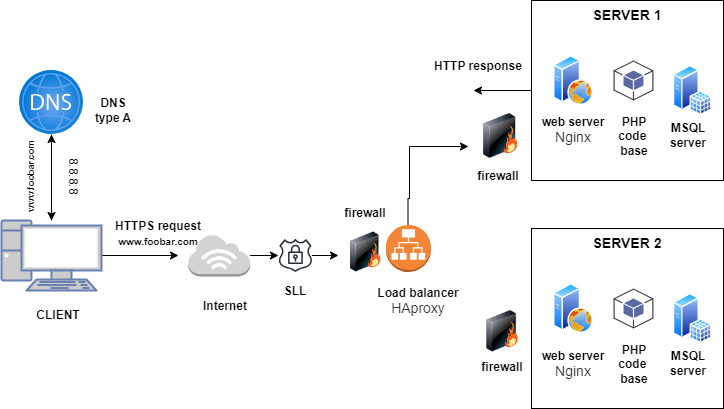

The diagram above was exported from draw.io. Its source (the exported page's mxGraphModel, read from the mxfile embedded in the PNG):
<mxGraphModel dx="880" dy="434" grid="1" gridSize="10" guides="1" tooltips="1" connect="1" arrows="1" fold="1" page="1" pageScale="1" pageWidth="850" pageHeight="1100" math="0" shadow="0">
  <root>
    <mxCell id="0" />
    <mxCell id="1" parent="0" />
    <mxCell id="5Uho_TKffrj_bPOFmgG7-1" value="" style="image;aspect=fixed;perimeter=ellipsePerimeter;html=1;align=center;shadow=0;dashed=0;spacingTop=3;image=img/lib/active_directory/web_server.svg;" parent="1" vertex="1">
      <mxGeometry x="595" y="115" width="40" height="50" as="geometry" />
    </mxCell>
    <mxCell id="5Uho_TKffrj_bPOFmgG7-2" value="" style="image;aspect=fixed;perimeter=ellipsePerimeter;html=1;align=center;shadow=0;dashed=0;spacingTop=3;image=img/lib/active_directory/sql_server.svg;" parent="1" vertex="1">
      <mxGeometry x="715" y="125" width="38.5" height="50" as="geometry" />
    </mxCell>
    <mxCell id="5Uho_TKffrj_bPOFmgG7-3" value="" style="edgeStyle=orthogonalEdgeStyle;rounded=0;orthogonalLoop=1;jettySize=auto;html=1;" parent="1" source="5Uho_TKffrj_bPOFmgG7-5" target="5Uho_TKffrj_bPOFmgG7-14" edge="1">
      <mxGeometry relative="1" as="geometry" />
    </mxCell>
    <mxCell id="5Uho_TKffrj_bPOFmgG7-4" value="" style="edgeStyle=orthogonalEdgeStyle;rounded=0;orthogonalLoop=1;jettySize=auto;html=1;" parent="1" source="5Uho_TKffrj_bPOFmgG7-5" edge="1">
      <mxGeometry relative="1" as="geometry">
        <mxPoint x="220" y="315" as="targetPoint" />
      </mxGeometry>
    </mxCell>
    <mxCell id="5Uho_TKffrj_bPOFmgG7-5" value="" style="fontColor=#0066CC;verticalAlign=top;verticalLabelPosition=bottom;labelPosition=center;align=center;html=1;outlineConnect=0;fillColor=#CCCCCC;strokeColor=#6881B3;gradientColor=none;gradientDirection=north;strokeWidth=2;shape=mxgraph.networks.pc;" parent="1" vertex="1">
      <mxGeometry x="43" y="280" width="100" height="70" as="geometry" />
    </mxCell>
    <mxCell id="5Uho_TKffrj_bPOFmgG7-6" style="edgeStyle=orthogonalEdgeStyle;rounded=0;orthogonalLoop=1;jettySize=auto;html=1;" parent="1" source="5Uho_TKffrj_bPOFmgG7-7" edge="1">
      <mxGeometry relative="1" as="geometry">
        <mxPoint x="515" y="150" as="targetPoint" />
      </mxGeometry>
    </mxCell>
    <mxCell id="5Uho_TKffrj_bPOFmgG7-7" value="SERVER 1" style="rounded=0;whiteSpace=wrap;html=1;fillColor=none;gradientColor=default;verticalAlign=top;fontSize=14;fontStyle=1" parent="1" vertex="1">
      <mxGeometry x="573" y="60" width="192" height="180" as="geometry" />
    </mxCell>
    <mxCell id="5Uho_TKffrj_bPOFmgG7-8" value="web server&lt;div&gt;&lt;span style=&quot;color: rgb(51, 51, 51); font-family: aktiv-grotesk, sans-serif; font-size: 14px; font-weight: 400; text-align: left; background-color: rgb(255, 255, 255);&quot;&gt;Nginx&lt;/span&gt;&lt;br&gt;&lt;/div&gt;" style="rounded=0;whiteSpace=wrap;html=1;fontStyle=1;fillColor=none;strokeColor=none;" parent="1" vertex="1">
      <mxGeometry x="575" y="175" width="80" height="30" as="geometry" />
    </mxCell>
    <mxCell id="5Uho_TKffrj_bPOFmgG7-9" value="MSQL&lt;div&gt;server&lt;/div&gt;" style="rounded=0;whiteSpace=wrap;html=1;fillColor=none;strokeColor=none;fontStyle=1" parent="1" vertex="1">
      <mxGeometry x="695" y="165" width="70" height="60" as="geometry" />
    </mxCell>
    <mxCell id="5Uho_TKffrj_bPOFmgG7-10" value="CLIENT" style="rounded=0;whiteSpace=wrap;html=1;fontStyle=1;fillColor=none;strokeColor=none;" parent="1" vertex="1">
      <mxGeometry x="75" y="355" width="50" height="40" as="geometry" />
    </mxCell>
    <mxCell id="5Uho_TKffrj_bPOFmgG7-11" value="" style="outlineConnect=0;dashed=0;verticalLabelPosition=bottom;verticalAlign=top;align=center;html=1;shape=mxgraph.aws3.android;fillColor=#5A69A4;gradientColor=none;" parent="1" vertex="1">
      <mxGeometry x="655" y="120" width="40" height="40" as="geometry" />
    </mxCell>
    <mxCell id="5Uho_TKffrj_bPOFmgG7-12" value="PHP&lt;div&gt;code&amp;nbsp;&lt;/div&gt;&lt;div&gt;base&lt;/div&gt;" style="rounded=0;whiteSpace=wrap;html=1;fontStyle=1;fillColor=none;strokeColor=none;" parent="1" vertex="1">
      <mxGeometry x="656" y="166" width="40" height="59" as="geometry" />
    </mxCell>
    <mxCell id="5Uho_TKffrj_bPOFmgG7-13" style="edgeStyle=orthogonalEdgeStyle;rounded=0;orthogonalLoop=1;jettySize=auto;html=1;" parent="1" source="5Uho_TKffrj_bPOFmgG7-14" edge="1">
      <mxGeometry relative="1" as="geometry">
        <mxPoint x="93" y="280" as="targetPoint" />
      </mxGeometry>
    </mxCell>
    <mxCell id="5Uho_TKffrj_bPOFmgG7-14" value="" style="image;aspect=fixed;html=1;points=[];align=center;fontSize=12;image=img/lib/azure2/networking/DNS_Zones.svg;" parent="1" vertex="1">
      <mxGeometry x="61" y="130" width="64" height="64" as="geometry" />
    </mxCell>
    <mxCell id="5Uho_TKffrj_bPOFmgG7-15" value="" style="edgeStyle=orthogonalEdgeStyle;rounded=0;orthogonalLoop=1;jettySize=auto;html=1;" parent="1" source="5Uho_TKffrj_bPOFmgG7-16" edge="1">
      <mxGeometry relative="1" as="geometry">
        <mxPoint x="320" y="315" as="targetPoint" />
      </mxGeometry>
    </mxCell>
    <mxCell id="5Uho_TKffrj_bPOFmgG7-16" value="" style="outlineConnect=0;dashed=0;verticalLabelPosition=bottom;verticalAlign=top;align=center;html=1;shape=mxgraph.aws3.internet_3;fillColor=#D2D3D3;gradientColor=none;" parent="1" vertex="1">
      <mxGeometry x="229.75" y="294" width="61.83" height="42" as="geometry" />
    </mxCell>
    <mxCell id="5Uho_TKffrj_bPOFmgG7-17" value="HTTPS request&lt;div&gt;&lt;font style=&quot;font-size: 10px;&quot;&gt;www.foobar.com&lt;/font&gt;&lt;/div&gt;" style="rounded=0;whiteSpace=wrap;html=1;fontStyle=1;fillColor=none;strokeColor=none;" parent="1" vertex="1">
      <mxGeometry x="140" y="275" width="120" height="35" as="geometry" />
    </mxCell>
    <mxCell id="5Uho_TKffrj_bPOFmgG7-18" value="HTTP response" style="rounded=0;whiteSpace=wrap;html=1;fontStyle=1;fillColor=none;strokeColor=none;" parent="1" vertex="1">
      <mxGeometry x="460" y="108" width="120" height="35" as="geometry" />
    </mxCell>
    <mxCell id="5Uho_TKffrj_bPOFmgG7-19" value="www.foobar.com" style="rounded=0;whiteSpace=wrap;html=1;fontStyle=1;rotation=-90;fontSize=9;fillColor=none;strokeColor=none;" parent="1" vertex="1">
      <mxGeometry x="20" y="219" width="105" height="34" as="geometry" />
    </mxCell>
    <mxCell id="5Uho_TKffrj_bPOFmgG7-20" value="8.8.8.8" style="rounded=0;whiteSpace=wrap;html=1;rotation=90;fillColor=none;strokeColor=none;" parent="1" vertex="1">
      <mxGeometry x="55" y="206" width="120" height="60" as="geometry" />
    </mxCell>
    <mxCell id="5Uho_TKffrj_bPOFmgG7-21" value="DNS&lt;div&gt;type A&lt;/div&gt;" style="rounded=0;whiteSpace=wrap;html=1;fontStyle=1;fillColor=none;strokeColor=none;" parent="1" vertex="1">
      <mxGeometry x="95" y="140" width="120" height="60" as="geometry" />
    </mxCell>
    <mxCell id="5Uho_TKffrj_bPOFmgG7-22" value="Internet" style="rounded=0;whiteSpace=wrap;html=1;fontStyle=1;fillColor=none;strokeColor=none;" parent="1" vertex="1">
      <mxGeometry x="206.93" y="348" width="120" height="35" as="geometry" />
    </mxCell>
    <mxCell id="5Uho_TKffrj_bPOFmgG7-23" value="" style="image;aspect=fixed;perimeter=ellipsePerimeter;html=1;align=center;shadow=0;dashed=0;spacingTop=3;image=img/lib/active_directory/web_server.svg;" parent="1" vertex="1">
      <mxGeometry x="595" y="343" width="40" height="50" as="geometry" />
    </mxCell>
    <mxCell id="5Uho_TKffrj_bPOFmgG7-24" value="" style="image;aspect=fixed;perimeter=ellipsePerimeter;html=1;align=center;shadow=0;dashed=0;spacingTop=3;image=img/lib/active_directory/sql_server.svg;" parent="1" vertex="1">
      <mxGeometry x="715" y="353" width="38.5" height="50" as="geometry" />
    </mxCell>
    <mxCell id="5Uho_TKffrj_bPOFmgG7-25" value="SERVER 2" style="rounded=0;whiteSpace=wrap;html=1;fillColor=none;gradientColor=default;verticalAlign=top;fontSize=14;fontStyle=1" parent="1" vertex="1">
      <mxGeometry x="573" y="288" width="192" height="180" as="geometry" />
    </mxCell>
    <mxCell id="5Uho_TKffrj_bPOFmgG7-26" value="MSQL&lt;div&gt;server&lt;/div&gt;" style="rounded=0;whiteSpace=wrap;html=1;fillColor=none;strokeColor=none;fontStyle=1" parent="1" vertex="1">
      <mxGeometry x="695" y="393" width="70" height="60" as="geometry" />
    </mxCell>
    <mxCell id="5Uho_TKffrj_bPOFmgG7-27" value="" style="outlineConnect=0;dashed=0;verticalLabelPosition=bottom;verticalAlign=top;align=center;html=1;shape=mxgraph.aws3.android;fillColor=#5A69A4;gradientColor=none;" parent="1" vertex="1">
      <mxGeometry x="655" y="348" width="40" height="40" as="geometry" />
    </mxCell>
    <mxCell id="5Uho_TKffrj_bPOFmgG7-28" value="PHP&lt;div&gt;code&amp;nbsp;&lt;/div&gt;&lt;div&gt;base&lt;/div&gt;" style="rounded=0;whiteSpace=wrap;html=1;fontStyle=1;fillColor=none;strokeColor=none;" parent="1" vertex="1">
      <mxGeometry x="656" y="394" width="40" height="59" as="geometry" />
    </mxCell>
    <mxCell id="5Uho_TKffrj_bPOFmgG7-29" style="edgeStyle=orthogonalEdgeStyle;rounded=0;orthogonalLoop=1;jettySize=auto;html=1;" parent="1" edge="1">
      <mxGeometry relative="1" as="geometry">
        <mxPoint x="510" y="206" as="targetPoint" />
        <mxPoint x="449.5" y="310.5" as="sourcePoint" />
        <Array as="points">
          <mxPoint x="450" y="258" />
          <mxPoint x="451" y="258" />
          <mxPoint x="451" y="206" />
        </Array>
      </mxGeometry>
    </mxCell>
    <mxCell id="5Uho_TKffrj_bPOFmgG7-30" value="" style="outlineConnect=0;dashed=0;verticalLabelPosition=bottom;verticalAlign=top;align=center;html=1;shape=mxgraph.aws3.application_load_balancer;fillColor=#F58536;gradientColor=none;" parent="1" vertex="1">
      <mxGeometry x="427.48" y="284.5" width="45.04" height="47" as="geometry" />
    </mxCell>
    <mxCell id="5Uho_TKffrj_bPOFmgG7-31" value="Load balancer&lt;div&gt;&lt;span style=&quot;color: rgb(51, 51, 51); font-family: aktiv-grotesk, sans-serif; font-size: 14px; font-weight: 400; text-align: left; background-color: rgb(255, 255, 255);&quot;&gt;HAproxy&lt;/span&gt;&lt;br&gt;&lt;/div&gt;" style="rounded=0;whiteSpace=wrap;html=1;fontStyle=1;fillColor=none;strokeColor=none;" parent="1" vertex="1">
      <mxGeometry x="400" y="343" width="120" height="35" as="geometry" />
    </mxCell>
    <mxCell id="5Uho_TKffrj_bPOFmgG7-32" value="web server&lt;div&gt;&lt;span style=&quot;color: rgb(51, 51, 51); font-family: aktiv-grotesk, sans-serif; font-size: 14px; font-weight: 400; text-align: left; background-color: rgb(255, 255, 255);&quot;&gt;Nginx&lt;/span&gt;&lt;br&gt;&lt;/div&gt;" style="rounded=0;whiteSpace=wrap;html=1;fontStyle=1;fillColor=none;strokeColor=none;" parent="1" vertex="1">
      <mxGeometry x="575" y="408.5" width="80" height="30" as="geometry" />
    </mxCell>
    <mxCell id="5Uho_TKffrj_bPOFmgG7-33" value="" style="image;html=1;image=img/lib/clip_art/networking/Firewall_128x128.png" parent="1" vertex="1">
      <mxGeometry x="520" y="173" width="45" height="45" as="geometry" />
    </mxCell>
    <mxCell id="5Uho_TKffrj_bPOFmgG7-34" value="" style="image;html=1;image=img/lib/clip_art/networking/Firewall_128x128.png" parent="1" vertex="1">
      <mxGeometry x="523.5" y="370" width="41.5" height="41.5" as="geometry" />
    </mxCell>
    <mxCell id="5Uho_TKffrj_bPOFmgG7-35" value="" style="image;html=1;image=img/lib/clip_art/networking/Firewall_128x128.png" parent="1" vertex="1">
      <mxGeometry x="387.48" y="291.5" width="40" height="40" as="geometry" />
    </mxCell>
    <mxCell id="5Uho_TKffrj_bPOFmgG7-36" style="edgeStyle=orthogonalEdgeStyle;rounded=0;orthogonalLoop=1;jettySize=auto;html=1;" parent="1" source="5Uho_TKffrj_bPOFmgG7-37" edge="1">
      <mxGeometry relative="1" as="geometry">
        <mxPoint x="380" y="315" as="targetPoint" />
      </mxGeometry>
    </mxCell>
    <mxCell id="5Uho_TKffrj_bPOFmgG7-37" value="" style="sketch=0;outlineConnect=0;fontColor=#232F3E;gradientColor=none;fillColor=#232F3D;strokeColor=none;dashed=0;verticalLabelPosition=bottom;verticalAlign=top;align=center;html=1;fontSize=12;fontStyle=0;aspect=fixed;pointerEvents=1;shape=mxgraph.aws4.ssl_padlock;" parent="1" vertex="1">
      <mxGeometry x="320" y="298.5" width="33.87" height="33" as="geometry" />
    </mxCell>
    <mxCell id="5Uho_TKffrj_bPOFmgG7-38" value="SLL" style="rounded=0;whiteSpace=wrap;html=1;strokeColor=none;fillColor=none;fontStyle=1" parent="1" vertex="1">
      <mxGeometry x="311.93" y="331.5" width="50" height="38.5" as="geometry" />
    </mxCell>
    <mxCell id="5Uho_TKffrj_bPOFmgG7-39" value="firewall" style="rounded=0;whiteSpace=wrap;html=1;fillColor=none;strokeColor=none;fontStyle=1" parent="1" vertex="1">
      <mxGeometry x="387.48" y="258" width="40" height="30" as="geometry" />
    </mxCell>
    <mxCell id="5Uho_TKffrj_bPOFmgG7-40" value="firewall" style="rounded=0;whiteSpace=wrap;html=1;fillColor=none;strokeColor=none;fontStyle=1" parent="1" vertex="1">
      <mxGeometry x="524.25" y="411.5" width="40" height="30" as="geometry" />
    </mxCell>
    <mxCell id="5Uho_TKffrj_bPOFmgG7-41" value="firewall" style="rounded=0;whiteSpace=wrap;html=1;fillColor=none;strokeColor=none;fontStyle=1" parent="1" vertex="1">
      <mxGeometry x="520" y="221" width="40" height="30" as="geometry" />
    </mxCell>
  </root>
</mxGraphModel>